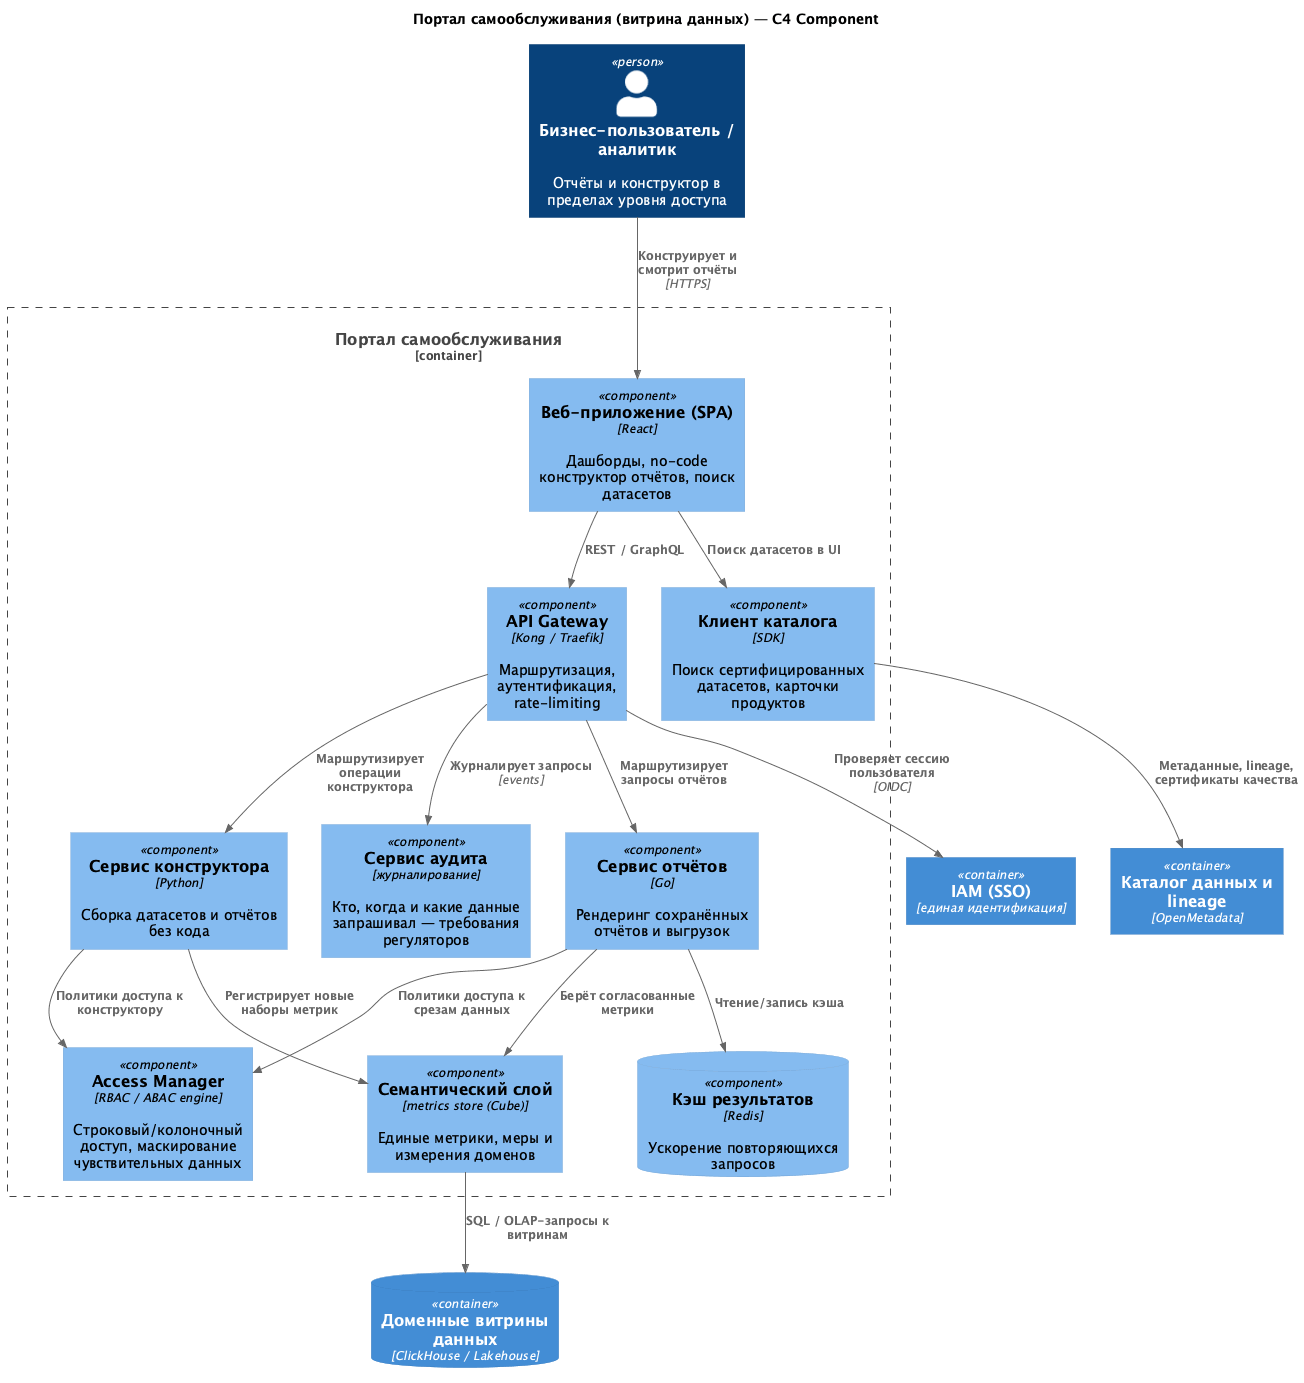

The diagram above was rendered by PlantUML. Its source (embedded in the PNG):
@startuml c4-component
!includeurl https://raw.githubusercontent.com/plantuml-stdlib/C4-PlantUML/master/C4_Component.puml

title Портал самообслуживания (витрина данных) — C4 Component

Person(ba, "Бизнес-пользователь / аналитик", "Отчёты и конструктор в пределах уровня доступа")

Container_Boundary(portal, "Портал самообслуживания") {
  Component(spa, "Веб-приложение (SPA)", "React", "Дашборды, no-code конструктор отчётов, поиск датасетов")
  Component(gw, "API Gateway", "Kong / Traefik", "Маршрутизация, аутентификация, rate-limiting")
  Component(report, "Сервис отчётов", "Go", "Рендеринг сохранённых отчётов и выгрузок")
  Component(builder, "Сервис конструктора", "Python", "Сборка датасетов и отчётов без кода")
  Component(semantic, "Семантический слой", "metrics store (Cube)", "Единые метрики, меры и измерения доменов")
  Component(access, "Access Manager", "RBAC / ABAC engine", "Строковый/колоночный доступ, маскирование чувствительных данных")
  Component(metaclient, "Клиент каталога", "SDK", "Поиск сертифицированных датасетов, карточки продуктов")
  ComponentDb(cache, "Кэш результатов", "Redis", "Ускорение повторяющихся запросов")
  Component(audit, "Сервис аудита", "журналирование", "Кто, когда и какие данные запрашивал — требования регуляторов")
}

ContainerDb(marts, "Доменные витрины данных", "ClickHouse / Lakehouse")
Container(iam, "IAM (SSO)", "единая идентификация")
Container(catalog, "Каталог данных и lineage", "OpenMetadata")

Rel(ba, spa, "Конструирует и смотрит отчёты", "HTTPS")
Rel(spa, gw, "REST / GraphQL")
Rel(gw, report, "Маршрутизирует запросы отчётов")
Rel(gw, builder, "Маршрутизирует операции конструктора")
Rel(gw, iam, "Проверяет сессию пользователя", "OIDC")
Rel(report, semantic, "Берёт согласованные метрики")
Rel(builder, semantic, "Регистрирует новые наборы метрик")
Rel(semantic, marts, "SQL / OLAP-запросы к витринам")
Rel(report, access, "Политики доступа к срезам данных")
Rel(builder, access, "Политики доступа к конструктору")
Rel(report, cache, "Чтение/запись кэша")
Rel(metaclient, catalog, "Метаданные, lineage, сертификаты качества")
Rel(spa, metaclient, "Поиск датасетов в UI")
Rel(gw, audit, "Журналирует запросы", "events")
@enduml